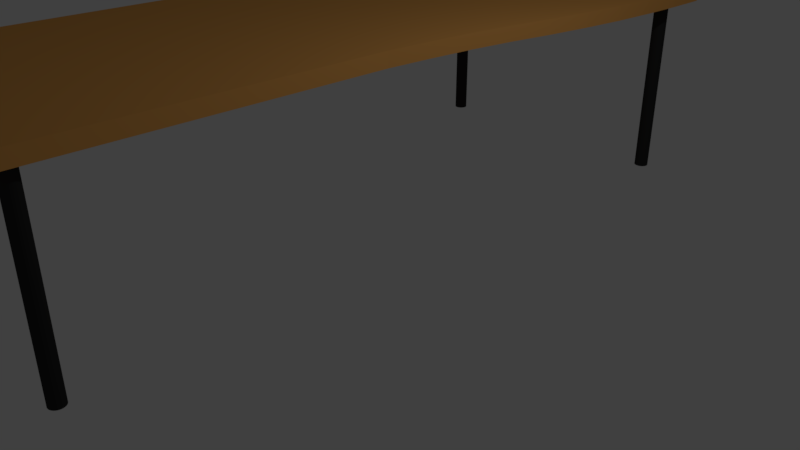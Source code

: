 # Source: curve_table_right_1.blend  (saved by Blender 2.78.0; exported with 4.5.12 LTS)
import bpy
from mathutils import Matrix  # noqa: F401  (used for matrix-valued properties, if any)

bpy.ops.wm.read_factory_settings(use_empty=True)
scene = bpy.context.scene
scene.name = 'Scene'

# ---- collections
col_collection_1 = bpy.data.collections.new('Collection 1'); scene.collection.children.link(col_collection_1)

# ---- materials (node trees are filled in below, after node groups)
mat_legs = bpy.data.materials.new('legs')
mat_legs.alpha_threshold = 0.0
mat_legs.use_transparent_shadow = False
mat_legs.diffuse_color = (0.0291, 0.0291, 0.0291, 1.0)
mat_legs.roughness = 0.5
mat_wood_top = bpy.data.materials.new('wood top')
mat_wood_top.alpha_threshold = 0.0
mat_wood_top.use_transparent_shadow = False
mat_wood_top.diffuse_color = (0.8, 0.3817, 0.09842, 1.0)
mat_wood_top.roughness = 0.5

# ---- material node trees

# ---- world
world_world = bpy.data.worlds.new('World'); scene.world = world_world
world_world.color = (0.05088, 0.05088, 0.05088)
world_world.use_sun_shadow = False
world_world.sun_shadow_jitter_overblur = 0.0
world_world.cycles.sampling_method = 'MANUAL'

# ---- cameras
cam_camera = bpy.data.cameras.new('Camera')
cam_camera.clip_end = 100.0
cam_camera.lens = 35.0
cam_camera.sensor_width = 32.0
cam_camera.sensor_height = 18.0
cam_camera.ortho_scale = 7.314
cam_camera.dof.focus_distance = 0.0
cam_camera.dof.aperture_fstop = 128.0

# ---- lights
light_lamp = bpy.data.lights.new('Lamp', 'POINT')
light_lamp.transmission_factor = 0.0
light_lamp.cutoff_distance = 30.0
light_lamp.energy = 100.0
light_lamp.shadow_buffer_clip_start = 1.001
light_lamp.shadow_soft_size = 0.1
light_lamp.shadow_maximum_resolution = 0.006
light_lamp.use_absolute_resolution = True

# ---- meshes
me_cylinder = bpy.data.meshes.new('Cylinder')
me_cylinder.from_pydata([(0.0, 1.0, -1.0), (0.0, 1.0, 1.0), (0.1951, 0.9808, -1.0), (0.1951, 0.9808, 1.0), (0.3827, 0.9239, -1.0), (0.3827, 0.9239, 1.0), (0.5556, 0.8315, -1.0), (0.5556, 0.8315, 1.0), (0.7071, 0.7071, -1.0), (0.7071, 0.7071, 1.0), (0.8315, 0.5556, -1.0), (0.8315, 0.5556, 1.0), (0.9239, 0.3827, -1.0), (0.9239, 0.3827, 1.0), (0.9808, 0.1951, -1.0), (0.9808, 0.1951, 1.0), (1.0, 7.55e-08, -1.0), (1.0, 7.55e-08, 1.0), (0.9808, -0.1951, -1.0), (0.9808, -0.1951, 1.0), (0.9239, -0.3827, -1.0), (0.9239, -0.3827, 1.0), (0.8315, -0.5556, -1.0), (0.8315, -0.5556, 1.0), (0.7071, -0.7071, -1.0), (0.7071, -0.7071, 1.0), (0.5556, -0.8315, -1.0), (0.5556, -0.8315, 1.0), (0.3827, -0.9239, -1.0), (0.3827, -0.9239, 1.0), (0.1951, -0.9808, -1.0), (0.1951, -0.9808, 1.0), (-3.258e-07, -1.0, -1.0), (-3.258e-07, -1.0, 1.0), (-0.1951, -0.9808, -1.0), (-0.1951, -0.9808, 1.0), (-0.3827, -0.9239, -1.0), (-0.3827, -0.9239, 1.0), (-0.5556, -0.8315, -1.0), (-0.5556, -0.8315, 1.0), (-0.7071, -0.7071, -1.0), (-0.7071, -0.7071, 1.0), (-0.8315, -0.5556, -1.0), (-0.8315, -0.5556, 1.0), (-0.9239, -0.3827, -1.0), (-0.9239, -0.3827, 1.0), (-0.9808, -0.1951, -1.0), (-0.9808, -0.1951, 1.0), (-1.0, 9.656e-07, -1.0), (-1.0, 9.656e-07, 1.0), (-0.9808, 0.1951, -1.0), (-0.9808, 0.1951, 1.0), (-0.9239, 0.3827, -1.0), (-0.9239, 0.3827, 1.0), (-0.8315, 0.5556, -1.0), (-0.8315, 0.5556, 1.0), (-0.7071, 0.7071, -1.0), (-0.7071, 0.7071, 1.0), (-0.5556, 0.8315, -1.0), (-0.5556, 0.8315, 1.0), (-0.3827, 0.9239, -1.0), (-0.3827, 0.9239, 1.0), (-0.1951, 0.9808, -1.0), (-0.1951, 0.9808, 1.0)], [], [(0, 1, 3, 2), (2, 3, 5, 4), (4, 5, 7, 6), (6, 7, 9, 8), (8, 9, 11, 10), (10, 11, 13, 12), (12, 13, 15, 14), (14, 15, 17, 16), (16, 17, 19, 18), (18, 19, 21, 20), (20, 21, 23, 22), (22, 23, 25, 24), (24, 25, 27, 26), (26, 27, 29, 28), (28, 29, 31, 30), (30, 31, 33, 32), (32, 33, 35, 34), (34, 35, 37, 36), (36, 37, 39, 38), (38, 39, 41, 40), (40, 41, 43, 42), (42, 43, 45, 44), (44, 45, 47, 46), (46, 47, 49, 48), (48, 49, 51, 50), (50, 51, 53, 52), (52, 53, 55, 54), (54, 55, 57, 56), (56, 57, 59, 58), (58, 59, 61, 60), (3, 1, 63, 61, 59, 57, 55, 53, 51, 49, 47, 45, 43, 41, 39, 37, 35, 33, 31, 29, 27, 25, 23, 21, 19, 17, 15, 13, 11, 9, 7, 5), (60, 61, 63, 62), (62, 63, 1, 0), (0, 2, 4, 6, 8, 10, 12, 14, 16, 18, 20, 22, 24, 26, 28, 30, 32, 34, 36, 38, 40, 42, 44, 46, 48, 50, 52, 54, 56, 58, 60, 62)])
me_cylinder.materials.append(mat_legs)
me_cylinder.use_remesh_preserve_volume = False
me_cylinder.use_remesh_preserve_attributes = False
me_cylinder.use_mirror_vertex_groups = False
me_cylinder.update()
me_cube_001 = bpy.data.meshes.new('Cube.001')
me_cube_001.from_pydata([(-1.0, -1.0, -1.0), (-1.0, -1.0, 1.0), (-1.0, 1.0, -1.0), (-1.0, 1.0, 1.0), (1.0, -1.0, -1.0), (1.0, -1.0, 1.0), (1.269, 1.0, -1.0), (1.269, 1.0, 1.0), (-1.0, 0.875, -1.0), (-1.0, 0.75, -1.0), (-1.0, 0.625, -1.0), (-1.0, 0.5, -1.0), (-1.0, 0.375, -1.0), (-1.0, 0.25, -1.0), (-1.0, 0.125, -1.0), (-1.0, 0.0, -1.0), (-1.0, -0.125, -1.0), (-1.0, -0.25, -1.0), (-1.0, -0.375, -1.0), (-1.0, -0.5, -1.0), (-1.0, -0.625, -1.0), (-1.0, -0.75, -1.0), (-1.0, -0.875, -1.0), (-1.0, -1.0, -0.875), (-1.0, -1.0, -0.75), (-1.0, -1.0, -0.625), (-1.0, -1.0, -0.5), (-1.0, -1.0, -0.375), (-1.0, -1.0, -0.25), (-1.0, -1.0, -0.125), (-1.0, -1.0, 0.0), (-1.0, -1.0, 0.125), (-1.0, -1.0, 0.25), (-1.0, -1.0, 0.375), (-1.0, -1.0, 0.5), (-1.0, -1.0, 0.625), (-1.0, -1.0, 0.75), (-1.0, -1.0, 0.875), (-1.0, -0.875, 1.0), (-1.0, -0.75, 1.0), (-1.0, -0.625, 1.0), (-1.0, -0.5, 1.0), (-1.0, -0.375, 1.0), (-1.0, -0.25, 1.0), (-1.0, -0.125, 1.0), (-1.0, 0.0, 1.0), (-1.0, 0.125, 1.0), (-1.0, 0.25, 1.0), (-1.0, 0.375, 1.0), (-1.0, 0.5, 1.0), (-1.0, 0.625, 1.0), (-1.0, 0.75, 1.0), (-1.0, 0.875, 1.0), (-1.0, 1.0, 0.875), (-1.0, 1.0, 0.75), (-1.0, 1.0, 0.625), (-1.0, 1.0, 0.5), (-1.0, 1.0, 0.375), (-1.0, 1.0, 0.25), (-1.0, 1.0, 0.125), (-1.0, 1.0, 0.0), (-1.0, 1.0, -0.125), (-1.0, 1.0, -0.25), (-1.0, 1.0, -0.375), (-1.0, 1.0, -0.5), (-1.0, 1.0, -0.625), (-1.0, 1.0, -0.75), (-1.0, 1.0, -0.875), (0.875, 1.0, -1.0), (0.75, 1.0, -1.0), (0.625, 1.0, -1.0), (0.5, 1.0, -1.0), (0.375, 1.0, -1.0), (0.25, 1.0, -1.0), (0.125, 1.0, -1.0), (0.0, 1.0, -1.0), (-0.125, 1.0, -1.0), (-0.25, 1.0, -1.0), (-0.375, 1.0, -1.0), (-0.5, 1.0, -1.0), (-0.625, 1.0, -1.0), (-0.75, 1.0, -1.0), (-0.875, 1.0, -1.0), (-0.875, 1.0, 1.0), (-0.75, 1.0, 1.0), (-0.625, 1.0, 1.0), (-0.5, 1.0, 1.0), (-0.375, 1.0, 1.0), (-0.25, 1.0, 1.0), (-0.125, 1.0, 1.0), (0.0, 1.0, 1.0), (0.125, 1.0, 1.0), (0.25, 1.0, 1.0), (0.375, 1.0, 1.0), (0.5, 1.0, 1.0), (0.625, 1.0, 1.0), (0.75, 1.0, 1.0), (0.875, 1.0, 1.0), (1.269, 1.0, 0.875), (1.269, 1.0, 0.75), (1.269, 1.0, 0.625), (1.269, 1.0, 0.5), (1.269, 1.0, 0.375), (1.269, 1.0, 0.25), (1.269, 1.0, 0.125), (1.269, 1.0, 0.0), (1.269, 1.0, -0.125), (1.269, 1.0, -0.25), (1.269, 1.0, -0.375), (1.269, 1.0, -0.5), (1.269, 1.0, -0.625), (1.269, 1.0, -0.75), (1.269, 1.0, -0.875), (1.0, -0.875, -1.0), (1.0, -0.75, -1.0), (1.0, -0.625, -1.0), (1.0, -0.5, -1.0), (1.0, -0.375, -1.0), (1.0, -0.25, -1.0), (1.0, -0.125, -1.0), (1.022, 0.0, -1.0), (1.051, 0.125, -1.0), (1.096, 0.25, -1.0), (1.154, 0.375, -1.0), (1.201, 0.5, -1.0), (1.237, 0.625, -1.0), (1.258, 0.75, -1.0), (1.269, 0.875, -1.0), (1.269, 0.875, 1.0), (1.258, 0.75, 1.0), (1.237, 0.625, 1.0), (1.201, 0.5, 1.0), (1.154, 0.375, 1.0), (1.096, 0.25, 1.0), (1.051, 0.125, 1.0), (1.022, 0.0, 1.0), (1.0, -0.125, 1.0), (1.0, -0.25, 1.0), (1.0, -0.375, 1.0), (1.0, -0.5, 1.0), (1.0, -0.625, 1.0), (1.0, -0.75, 1.0), (1.0, -0.875, 1.0), (1.0, -1.0, 0.875), (1.0, -1.0, 0.75), (1.0, -1.0, 0.625), (1.0, -1.0, 0.5), (1.0, -1.0, 0.375), (1.0, -1.0, 0.25), (1.0, -1.0, 0.125), (1.0, -1.0, 0.0), (1.0, -1.0, -0.125), (1.0, -1.0, -0.25), (1.0, -1.0, -0.375), (1.0, -1.0, -0.5), (1.0, -1.0, -0.625), (1.0, -1.0, -0.75), (1.0, -1.0, -0.875), (-0.875, -1.0, -1.0), (-0.75, -1.0, -1.0), (-0.625, -1.0, -1.0), (-0.5, -1.0, -1.0), (-0.375, -1.0, -1.0), (-0.25, -1.0, -1.0), (-0.125, -1.0, -1.0), (0.0, -1.0, -1.0), (0.125, -1.0, -1.0), (0.25, -1.0, -1.0), (0.375, -1.0, -1.0), (0.5, -1.0, -1.0), (0.625, -1.0, -1.0), (0.75, -1.0, -1.0), (0.875, -1.0, -1.0), (0.875, -1.0, 1.0), (0.75, -1.0, 1.0), (0.625, -1.0, 1.0), (0.5, -1.0, 1.0), (0.375, -1.0, 1.0), (0.25, -1.0, 1.0), (0.125, -1.0, 1.0), (0.0, -1.0, 1.0), (-0.125, -1.0, 1.0), (-0.25, -1.0, 1.0), (-0.375, -1.0, 1.0), (-0.5, -1.0, 1.0), (-0.625, -1.0, 1.0), (-0.75, -1.0, 1.0), (-0.875, -1.0, 1.0), (1.269, 0.875, -0.875), (1.258, 0.75, -0.875), (1.237, 0.625, -0.875), (1.201, 0.5, -0.875), (1.154, 0.375, -0.875), (1.096, 0.25, -0.875), (1.051, 0.125, -0.875), (1.022, 0.0, -0.875), (1.0, -0.125, -0.875), (1.0, -0.25, -0.875), (1.0, -0.375, -0.875), (1.0, -0.5, -0.875), (1.0, -0.625, -0.875), (1.0, -0.75, -0.875), (1.0, -0.875, -0.875), (1.269, 0.875, -0.75), (1.258, 0.75, -0.75), (1.237, 0.625, -0.75), (1.201, 0.5, -0.75), (1.154, 0.375, -0.75), (1.096, 0.25, -0.75), (1.051, 0.125, -0.75), (1.022, 0.0, -0.75), (1.0, -0.125, -0.75), (1.0, -0.25, -0.75), (1.0, -0.375, -0.75), (1.0, -0.5, -0.75), (1.0, -0.625, -0.75), (1.0, -0.75, -0.75), (1.0, -0.875, -0.75), (1.269, 0.875, -0.625), (1.258, 0.75, -0.625), (1.237, 0.625, -0.625), (1.201, 0.5, -0.625), (1.154, 0.375, -0.625), (1.096, 0.25, -0.625), (1.051, 0.125, -0.625), (1.022, 0.0, -0.625), (1.0, -0.125, -0.625), (1.0, -0.25, -0.625), (1.0, -0.375, -0.625), (1.0, -0.5, -0.625), (1.0, -0.625, -0.625), (1.0, -0.75, -0.625), (1.0, -0.875, -0.625), (1.269, 0.875, -0.5), (1.258, 0.75, -0.5), (1.237, 0.625, -0.5), (1.201, 0.5, -0.5), (1.154, 0.375, -0.5), (1.096, 0.25, -0.5), (1.051, 0.125, -0.5), (1.022, 0.0, -0.5), (1.0, -0.125, -0.5), (1.0, -0.25, -0.5), (1.0, -0.375, -0.5), (1.0, -0.5, -0.5), (1.0, -0.625, -0.5), (1.0, -0.75, -0.5), (1.0, -0.875, -0.5), (1.269, 0.875, -0.375), (1.258, 0.75, -0.375), (1.237, 0.625, -0.375), (1.201, 0.5, -0.375), (1.154, 0.375, -0.375), (1.096, 0.25, -0.375), (1.051, 0.125, -0.375), (1.022, 0.0, -0.375), (1.0, -0.125, -0.375), (1.0, -0.25, -0.375), (1.0, -0.375, -0.375), (1.0, -0.5, -0.375), (1.0, -0.625, -0.375), (1.0, -0.75, -0.375), (1.0, -0.875, -0.375), (1.269, 0.875, -0.25), (1.258, 0.75, -0.25), (1.237, 0.625, -0.25), (1.201, 0.5, -0.25), (1.154, 0.375, -0.25), (1.096, 0.25, -0.25), (1.051, 0.125, -0.25), (1.022, 0.0, -0.25), (1.0, -0.125, -0.25), (1.0, -0.25, -0.25), (1.0, -0.375, -0.25), (1.0, -0.5, -0.25), (1.0, -0.625, -0.25), (1.0, -0.75, -0.25), (1.0, -0.875, -0.25), (1.269, 0.875, -0.125), (1.258, 0.75, -0.125), (1.237, 0.625, -0.125), (1.201, 0.5, -0.125), (1.154, 0.375, -0.125), (1.096, 0.25, -0.125), (1.051, 0.125, -0.125), (1.022, 0.0, -0.125), (1.0, -0.125, -0.125), (1.0, -0.25, -0.125), (1.0, -0.375, -0.125), (1.0, -0.5, -0.125), (1.0, -0.625, -0.125), (1.0, -0.75, -0.125), (1.0, -0.875, -0.125), (1.269, 0.875, 0.0), (1.258, 0.75, 0.0), (1.237, 0.625, 0.0), (1.201, 0.5, 0.0), (1.154, 0.375, 0.0), (1.096, 0.25, 0.0), (1.051, 0.125, 0.0), (1.022, 0.0, 0.0), (1.0, -0.125, 0.0), (1.0, -0.25, 0.0), (1.0, -0.375, 0.0), (1.0, -0.5, 0.0), (1.0, -0.625, 0.0), (1.0, -0.75, 0.0), (1.0, -0.875, 0.0), (1.269, 0.875, 0.125), (1.258, 0.75, 0.125), (1.237, 0.625, 0.125), (1.201, 0.5, 0.125), (1.154, 0.375, 0.125), (1.096, 0.25, 0.125), (1.051, 0.125, 0.125), (1.022, 0.0, 0.125), (1.0, -0.125, 0.125), (1.0, -0.25, 0.125), (1.0, -0.375, 0.125), (1.0, -0.5, 0.125), (1.0, -0.625, 0.125), (1.0, -0.75, 0.125), (1.0, -0.875, 0.125), (1.269, 0.875, 0.25), (1.258, 0.75, 0.25), (1.237, 0.625, 0.25), (1.201, 0.5, 0.25), (1.154, 0.375, 0.25), (1.096, 0.25, 0.25), (1.051, 0.125, 0.25), (1.022, 0.0, 0.25), (1.0, -0.125, 0.25), (1.0, -0.25, 0.25), (1.0, -0.375, 0.25), (1.0, -0.5, 0.25), (1.0, -0.625, 0.25), (1.0, -0.75, 0.25), (1.0, -0.875, 0.25), (1.269, 0.875, 0.375), (1.258, 0.75, 0.375), (1.237, 0.625, 0.375), (1.201, 0.5, 0.375), (1.154, 0.375, 0.375), (1.096, 0.25, 0.375), (1.051, 0.125, 0.375), (1.022, 0.0, 0.375), (1.0, -0.125, 0.375), (1.0, -0.25, 0.375), (1.0, -0.375, 0.375), (1.0, -0.5, 0.375), (1.0, -0.625, 0.375), (1.0, -0.75, 0.375), (1.0, -0.875, 0.375), (1.269, 0.875, 0.5), (1.258, 0.75, 0.5), (1.237, 0.625, 0.5), (1.201, 0.5, 0.5), (1.154, 0.375, 0.5), (1.096, 0.25, 0.5), (1.051, 0.125, 0.5), (1.022, 0.0, 0.5), (1.0, -0.125, 0.5), (1.0, -0.25, 0.5), (1.0, -0.375, 0.5), (1.0, -0.5, 0.5), (1.0, -0.625, 0.5), (1.0, -0.75, 0.5), (1.0, -0.875, 0.5), (1.269, 0.875, 0.625), (1.258, 0.75, 0.625), (1.237, 0.625, 0.625), (1.201, 0.5, 0.625), (1.154, 0.375, 0.625), (1.096, 0.25, 0.625), (1.051, 0.125, 0.625), (1.022, 0.0, 0.625), (1.0, -0.125, 0.625), (1.0, -0.25, 0.625), (1.0, -0.375, 0.625), (1.0, -0.5, 0.625), (1.0, -0.625, 0.625), (1.0, -0.75, 0.625), (1.0, -0.875, 0.625), (1.269, 0.875, 0.75), (1.258, 0.75, 0.75), (1.237, 0.625, 0.75), (1.201, 0.5, 0.75), (1.154, 0.375, 0.75), (1.096, 0.25, 0.75), (1.051, 0.125, 0.75), (1.022, 0.0, 0.75), (1.0, -0.125, 0.75), (1.0, -0.25, 0.75), (1.0, -0.375, 0.75), (1.0, -0.5, 0.75), (1.0, -0.625, 0.75), (1.0, -0.75, 0.75), (1.0, -0.875, 0.75), (1.269, 0.875, 0.875), (1.258, 0.75, 0.875), (1.237, 0.625, 0.875), (1.201, 0.5, 0.875), (1.154, 0.375, 0.875), (1.096, 0.25, 0.875), (1.051, 0.125, 0.875), (1.022, 0.0, 0.875), (1.0, -0.125, 0.875), (1.0, -0.25, 0.875), (1.0, -0.375, 0.875), (1.0, -0.5, 0.875), (1.0, -0.625, 0.875), (1.0, -0.75, 0.875), (1.0, -0.875, 0.875), (-1.0, -0.875, -0.875), (-1.0, -0.75, -0.875), (-1.0, -0.625, -0.875), (-1.0, -0.5, -0.875), (-1.0, -0.375, -0.875), (-1.0, -0.25, -0.875), (-1.0, -0.125, -0.875), (-1.0, 0.0, -0.875), (-1.0, 0.125, -0.875), (-1.0, 0.25, -0.875), (-1.0, 0.375, -0.875), (-1.0, 0.5, -0.875), (-1.0, 0.625, -0.875), (-1.0, 0.75, -0.875), (-1.0, 0.875, -0.875), (-1.0, -0.875, -0.75), (-1.0, -0.75, -0.75), (-1.0, -0.625, -0.75), (-1.0, -0.5, -0.75), (-1.0, -0.375, -0.75), (-1.0, -0.25, -0.75), (-1.0, -0.125, -0.75), (-1.0, 0.0, -0.75), (-1.0, 0.125, -0.75), (-1.0, 0.25, -0.75), (-1.0, 0.375, -0.75), (-1.0, 0.5, -0.75), (-1.0, 0.625, -0.75), (-1.0, 0.75, -0.75), (-1.0, 0.875, -0.75), (-1.0, -0.875, -0.625), (-1.0, -0.75, -0.625), (-1.0, -0.625, -0.625), (-1.0, -0.5, -0.625), (-1.0, -0.375, -0.625), (-1.0, -0.25, -0.625), (-1.0, -0.125, -0.625), (-1.0, 0.0, -0.625), (-1.0, 0.125, -0.625), (-1.0, 0.25, -0.625), (-1.0, 0.375, -0.625), (-1.0, 0.5, -0.625), (-1.0, 0.625, -0.625), (-1.0, 0.75, -0.625), (-1.0, 0.875, -0.625), (-1.0, -0.875, -0.5), (-1.0, -0.75, -0.5), (-1.0, -0.625, -0.5), (-1.0, -0.5, -0.5), (-1.0, -0.375, -0.5), (-1.0, -0.25, -0.5), (-1.0, -0.125, -0.5), (-1.0, 0.0, -0.5), (-1.0, 0.125, -0.5), (-1.0, 0.25, -0.5), (-1.0, 0.375, -0.5), (-1.0, 0.5, -0.5), (-1.0, 0.625, -0.5), (-1.0, 0.75, -0.5), (-1.0, 0.875, -0.5), (-1.0, -0.875, -0.375), (-1.0, -0.75, -0.375), (-1.0, -0.625, -0.375), (-1.0, -0.5, -0.375), (-1.0, -0.375, -0.375), (-1.0, -0.25, -0.375), (-1.0, -0.125, -0.375), (-1.0, 0.0, -0.375), (-1.0, 0.125, -0.375), (-1.0, 0.25, -0.375), (-1.0, 0.375, -0.375), (-1.0, 0.5, -0.375), (-1.0, 0.625, -0.375), (-1.0, 0.75, -0.375), (-1.0, 0.875, -0.375), (-1.0, -0.875, -0.25), (-1.0, -0.75, -0.25), (-1.0, -0.625, -0.25), (-1.0, -0.5, -0.25), (-1.0, -0.375, -0.25), (-1.0, -0.25, -0.25), (-1.0, -0.125, -0.25), (-1.0, 0.0, -0.25), (-1.0, 0.125, -0.25), (-1.0, 0.25, -0.25), (-1.0, 0.375, -0.25), (-1.0, 0.5, -0.25), (-1.0, 0.625, -0.25), (-1.0, 0.75, -0.25), (-1.0, 0.875, -0.25), (-1.0, -0.875, -0.125), (-1.0, -0.75, -0.125), (-1.0, -0.625, -0.125), (-1.0, -0.5, -0.125), (-1.0, -0.375, -0.125), (-1.0, -0.25, -0.125), (-1.0, -0.125, -0.125), (-1.0, 0.0, -0.125), (-1.0, 0.125, -0.125), (-1.0, 0.25, -0.125), (-1.0, 0.375, -0.125), (-1.0, 0.5, -0.125), (-1.0, 0.625, -0.125), (-1.0, 0.75, -0.125), (-1.0, 0.875, -0.125), (-1.0, -0.875, 0.0), (-1.0, -0.75, 0.0), (-1.0, -0.625, 0.0), (-1.0, -0.5, 0.0), (-1.0, -0.375, 0.0), (-1.0, -0.25, 0.0), (-1.0, -0.125, 0.0), (-1.0, 0.0, 0.0), (-1.0, 0.125, 0.0), (-1.0, 0.25, 0.0), (-1.0, 0.375, 0.0), (-1.0, 0.5, 0.0), (-1.0, 0.625, 0.0), (-1.0, 0.75, 0.0), (-1.0, 0.875, 0.0), (-1.0, -0.875, 0.125), (-1.0, -0.75, 0.125), (-1.0, -0.625, 0.125), (-1.0, -0.5, 0.125), (-1.0, -0.375, 0.125), (-1.0, -0.25, 0.125), (-1.0, -0.125, 0.125), (-1.0, 0.0, 0.125), (-1.0, 0.125, 0.125), (-1.0, 0.25, 0.125), (-1.0, 0.375, 0.125), (-1.0, 0.5, 0.125), (-1.0, 0.625, 0.125), (-1.0, 0.75, 0.125), (-1.0, 0.875, 0.125), (-1.0, -0.875, 0.25), (-1.0, -0.75, 0.25), (-1.0, -0.625, 0.25), (-1.0, -0.5, 0.25), (-1.0, -0.375, 0.25), (-1.0, -0.25, 0.25), (-1.0, -0.125, 0.25), (-1.0, 0.0, 0.25), (-1.0, 0.125, 0.25), (-1.0, 0.25, 0.25), (-1.0, 0.375, 0.25), (-1.0, 0.5, 0.25), (-1.0, 0.625, 0.25), (-1.0, 0.75, 0.25), (-1.0, 0.875, 0.25), (-1.0, -0.875, 0.375), (-1.0, -0.75, 0.375), (-1.0, -0.625, 0.375), (-1.0, -0.5, 0.375), (-1.0, -0.375, 0.375), (-1.0, -0.25, 0.375), (-1.0, -0.125, 0.375), (-1.0, 0.0, 0.375), (-1.0, 0.125, 0.375), (-1.0, 0.25, 0.375), (-1.0, 0.375, 0.375), (-1.0, 0.5, 0.375), (-1.0, 0.625, 0.375), (-1.0, 0.75, 0.375), (-1.0, 0.875, 0.375), (-1.0, -0.875, 0.5), (-1.0, -0.75, 0.5), (-1.0, -0.625, 0.5), (-1.0, -0.5, 0.5), (-1.0, -0.375, 0.5), (-1.0, -0.25, 0.5), (-1.0, -0.125, 0.5), (-1.0, 0.0, 0.5), (-1.0, 0.125, 0.5), (-1.0, 0.25, 0.5), (-1.0, 0.375, 0.5), (-1.0, 0.5, 0.5), (-1.0, 0.625, 0.5), (-1.0, 0.75, 0.5), (-1.0, 0.875, 0.5), (-1.0, -0.875, 0.625), (-1.0, -0.75, 0.625), (-1.0, -0.625, 0.625), (-1.0, -0.5, 0.625), (-1.0, -0.375, 0.625), (-1.0, -0.25, 0.625), (-1.0, -0.125, 0.625), (-1.0, 0.0, 0.625), (-1.0, 0.125, 0.625), (-1.0, 0.25, 0.625), (-1.0, 0.375, 0.625), (-1.0, 0.5, 0.625), (-1.0, 0.625, 0.625), (-1.0, 0.75, 0.625), (-1.0, 0.875, 0.625), (-1.0, -0.875, 0.75), (-1.0, -0.75, 0.75), (-1.0, -0.625, 0.75), (-1.0, -0.5, 0.75), (-1.0, -0.375, 0.75), (-1.0, -0.25, 0.75), (-1.0, -0.125, 0.75), (-1.0, 0.0, 0.75), (-1.0, 0.125, 0.75), (-1.0, 0.25, 0.75), (-1.0, 0.375, 0.75), (-1.0, 0.5, 0.75), (-1.0, 0.625, 0.75), (-1.0, 0.75, 0.75), (-1.0, 0.875, 0.75), (-1.0, -0.875, 0.875), (-1.0, -0.75, 0.875), (-1.0, -0.625, 0.875), (-1.0, -0.5, 0.875), (-1.0, -0.375, 0.875), (-1.0, -0.25, 0.875), (-1.0, -0.125, 0.875), (-1.0, 0.0, 0.875), (-1.0, 0.125, 0.875), (-1.0, 0.25, 0.875), (-1.0, 0.375, 0.875), (-1.0, 0.5, 0.875), (-1.0, 0.625, 0.875), (-1.0, 0.75, 0.875), (-1.0, 0.875, 0.875)], [], [(2, 82, 81, 80, 79, 78, 77, 76, 75, 74, 73, 72, 71, 70, 69, 68, 6, 127, 126, 125, 124, 123, 122, 121, 120, 119, 118, 117, 116, 115, 114, 113, 4, 172, 171, 170, 169, 168, 167, 166, 165, 164, 163, 162, 161, 160, 159, 158, 0, 22, 21, 20, 19, 18, 17, 16, 15, 14, 13, 12, 11, 10, 9, 8), (186, 187, 1, 37, 36, 35, 34, 33, 32, 31, 30, 29, 28, 27, 26, 25, 24, 23, 0, 158, 159, 160, 161, 162, 163, 164, 165, 166, 167, 168, 169, 170, 171, 172, 4, 157, 156, 155, 154, 153, 152, 151, 150, 149, 148, 147, 146, 145, 144, 143, 5, 173, 174, 175, 176, 177, 178, 179, 180, 181, 182, 183, 184, 185), (97, 7, 98, 99, 100, 101, 102, 103, 104, 105, 106, 107, 108, 109, 110, 111, 112, 6, 68, 69, 70, 71, 72, 73, 74, 75, 76, 77, 78, 79, 80, 81, 82, 2, 67, 66, 65, 64, 63, 62, 61, 60, 59, 58, 57, 56, 55, 54, 53, 3, 83, 84, 85, 86, 87, 88, 89, 90, 91, 92, 93, 94, 95, 96), (114, 201, 216, 231, 246, 261, 276, 291, 306, 321, 336, 351, 366, 381, 396, 411, 141, 142, 412, 397, 382, 367, 352, 337, 322, 307, 292, 277, 262, 247, 232, 217, 202, 113), (6, 112, 111, 110, 109, 108, 107, 106, 105, 104, 103, 102, 101, 100, 99, 98, 7, 128, 398, 383, 368, 353, 338, 323, 308, 293, 278, 263, 248, 233, 218, 203, 188, 127), (127, 188, 203, 218, 233, 248, 263, 278, 293, 308, 323, 338, 353, 368, 383, 398, 128, 129, 399, 384, 369, 354, 339, 324, 309, 294, 279, 264, 249, 234, 219, 204, 189, 126), (126, 189, 204, 219, 234, 249, 264, 279, 294, 309, 324, 339, 354, 369, 384, 399, 129, 130, 400, 385, 370, 355, 340, 325, 310, 295, 280, 265, 250, 235, 220, 205, 190, 125), (125, 190, 205, 220, 235, 250, 265, 280, 295, 310, 325, 340, 355, 370, 385, 400, 130, 131, 401, 386, 371, 356, 341, 326, 311, 296, 281, 266, 251, 236, 221, 206, 191, 124), (124, 191, 206, 221, 236, 251, 266, 281, 296, 311, 326, 341, 356, 371, 386, 401, 131, 132, 402, 387, 372, 357, 342, 327, 312, 297, 282, 267, 252, 237, 222, 207, 192, 123), (123, 192, 207, 222, 237, 252, 267, 282, 297, 312, 327, 342, 357, 372, 387, 402, 132, 133, 403, 388, 373, 358, 343, 328, 313, 298, 283, 268, 253, 238, 223, 208, 193, 122), (122, 193, 208, 223, 238, 253, 268, 283, 298, 313, 328, 343, 358, 373, 388, 403, 133, 134, 404, 389, 374, 359, 344, 329, 314, 299, 284, 269, 254, 239, 224, 209, 194, 121), (121, 194, 209, 224, 239, 254, 269, 284, 299, 314, 329, 344, 359, 374, 389, 404, 134, 135, 405, 390, 375, 360, 345, 330, 315, 300, 285, 270, 255, 240, 225, 210, 195, 120), (120, 195, 210, 225, 240, 255, 270, 285, 300, 315, 330, 345, 360, 375, 390, 405, 135, 136, 406, 391, 376, 361, 346, 331, 316, 301, 286, 271, 256, 241, 226, 211, 196, 119), (119, 196, 211, 226, 241, 256, 271, 286, 301, 316, 331, 346, 361, 376, 391, 406, 136, 137, 407, 392, 377, 362, 347, 332, 317, 302, 287, 272, 257, 242, 227, 212, 197, 118), (118, 197, 212, 227, 242, 257, 272, 287, 302, 317, 332, 347, 362, 377, 392, 407, 137, 138, 408, 393, 378, 363, 348, 333, 318, 303, 288, 273, 258, 243, 228, 213, 198, 117), (117, 198, 213, 228, 243, 258, 273, 288, 303, 318, 333, 348, 363, 378, 393, 408, 138, 139, 409, 394, 379, 364, 349, 334, 319, 304, 289, 274, 259, 244, 229, 214, 199, 116), (116, 199, 214, 229, 244, 259, 274, 289, 304, 319, 334, 349, 364, 379, 394, 409, 139, 140, 410, 395, 380, 365, 350, 335, 320, 305, 290, 275, 260, 245, 230, 215, 200, 115), (115, 200, 215, 230, 245, 260, 275, 290, 305, 320, 335, 350, 365, 380, 395, 410, 140, 141, 411, 396, 381, 366, 351, 336, 321, 306, 291, 276, 261, 246, 231, 216, 201, 114), (52, 51, 50, 49, 48, 47, 46, 45, 44, 43, 42, 41, 40, 39, 38, 1, 187, 186, 185, 184, 183, 182, 181, 180, 179, 178, 177, 176, 175, 174, 173, 5, 142, 141, 140, 139, 138, 137, 136, 135, 134, 133, 132, 131, 130, 129, 128, 7, 97, 96, 95, 94, 93, 92, 91, 90, 89, 88, 87, 86, 85, 84, 83, 3), (9, 426, 441, 456, 471, 486, 501, 516, 531, 546, 561, 576, 591, 606, 621, 636, 51, 52, 637, 622, 607, 592, 577, 562, 547, 532, 517, 502, 487, 472, 457, 442, 427, 8), (0, 23, 24, 25, 26, 27, 28, 29, 30, 31, 32, 33, 34, 35, 36, 37, 1, 38, 623, 608, 593, 578, 563, 548, 533, 518, 503, 488, 473, 458, 443, 428, 413, 22), (22, 413, 428, 443, 458, 473, 488, 503, 518, 533, 548, 563, 578, 593, 608, 623, 38, 39, 624, 609, 594, 579, 564, 549, 534, 519, 504, 489, 474, 459, 444, 429, 414, 21), (21, 414, 429, 444, 459, 474, 489, 504, 519, 534, 549, 564, 579, 594, 609, 624, 39, 40, 625, 610, 595, 580, 565, 550, 535, 520, 505, 490, 475, 460, 445, 430, 415, 20), (20, 415, 430, 445, 460, 475, 490, 505, 520, 535, 550, 565, 580, 595, 610, 625, 40, 41, 626, 611, 596, 581, 566, 551, 536, 521, 506, 491, 476, 461, 446, 431, 416, 19), (19, 416, 431, 446, 461, 476, 491, 506, 521, 536, 551, 566, 581, 596, 611, 626, 41, 42, 627, 612, 597, 582, 567, 552, 537, 522, 507, 492, 477, 462, 447, 432, 417, 18), (18, 417, 432, 447, 462, 477, 492, 507, 522, 537, 552, 567, 582, 597, 612, 627, 42, 43, 628, 613, 598, 583, 568, 553, 538, 523, 508, 493, 478, 463, 448, 433, 418, 17), (17, 418, 433, 448, 463, 478, 493, 508, 523, 538, 553, 568, 583, 598, 613, 628, 43, 44, 629, 614, 599, 584, 569, 554, 539, 524, 509, 494, 479, 464, 449, 434, 419, 16), (16, 419, 434, 449, 464, 479, 494, 509, 524, 539, 554, 569, 584, 599, 614, 629, 44, 45, 630, 615, 600, 585, 570, 555, 540, 525, 510, 495, 480, 465, 450, 435, 420, 15), (15, 420, 435, 450, 465, 480, 495, 510, 525, 540, 555, 570, 585, 600, 615, 630, 45, 46, 631, 616, 601, 586, 571, 556, 541, 526, 511, 496, 481, 466, 451, 436, 421, 14), (14, 421, 436, 451, 466, 481, 496, 511, 526, 541, 556, 571, 586, 601, 616, 631, 46, 47, 632, 617, 602, 587, 572, 557, 542, 527, 512, 497, 482, 467, 452, 437, 422, 13), (13, 422, 437, 452, 467, 482, 497, 512, 527, 542, 557, 572, 587, 602, 617, 632, 47, 48, 633, 618, 603, 588, 573, 558, 543, 528, 513, 498, 483, 468, 453, 438, 423, 12), (12, 423, 438, 453, 468, 483, 498, 513, 528, 543, 558, 573, 588, 603, 618, 633, 48, 49, 634, 619, 604, 589, 574, 559, 544, 529, 514, 499, 484, 469, 454, 439, 424, 11), (11, 424, 439, 454, 469, 484, 499, 514, 529, 544, 559, 574, 589, 604, 619, 634, 49, 50, 635, 620, 605, 590, 575, 560, 545, 530, 515, 500, 485, 470, 455, 440, 425, 10), (10, 425, 440, 455, 470, 485, 500, 515, 530, 545, 560, 575, 590, 605, 620, 635, 50, 51, 636, 621, 606, 591, 576, 561, 546, 531, 516, 501, 486, 471, 456, 441, 426, 9), (412, 142, 5, 143, 144, 145, 146, 147, 148, 149, 150, 151, 152, 153, 154, 155, 156, 157, 4, 113, 202, 217, 232, 247, 262, 277, 292, 307, 322, 337, 352, 367, 382, 397), (637, 52, 3, 53, 54, 55, 56, 57, 58, 59, 60, 61, 62, 63, 64, 65, 66, 67, 2, 8, 427, 442, 457, 472, 487, 502, 517, 532, 547, 562, 577, 592, 607, 622)])
me_cube_001.materials.append(mat_wood_top)
me_cube_001.use_remesh_preserve_volume = False
me_cube_001.use_remesh_preserve_attributes = False
me_cube_001.use_mirror_vertex_groups = False
me_cube_001.update()
me_cylinder_001 = bpy.data.meshes.new('Cylinder.001')
me_cylinder_001.from_pydata([(0.0, 1.0, -1.0), (0.0, 1.0, 1.0), (0.1951, 0.9808, -1.0), (0.1951, 0.9808, 1.0), (0.3827, 0.9239, -1.0), (0.3827, 0.9239, 1.0), (0.5556, 0.8315, -1.0), (0.5556, 0.8315, 1.0), (0.7071, 0.7071, -1.0), (0.7071, 0.7071, 1.0), (0.8315, 0.5556, -1.0), (0.8315, 0.5556, 1.0), (0.9239, 0.3827, -1.0), (0.9239, 0.3827, 1.0), (0.9808, 0.1951, -1.0), (0.9808, 0.1951, 1.0), (1.0, 7.55e-08, -1.0), (1.0, 7.55e-08, 1.0), (0.9808, -0.1951, -1.0), (0.9808, -0.1951, 1.0), (0.9239, -0.3827, -1.0), (0.9239, -0.3827, 1.0), (0.8315, -0.5556, -1.0), (0.8315, -0.5556, 1.0), (0.7071, -0.7071, -1.0), (0.7071, -0.7071, 1.0), (0.5556, -0.8315, -1.0), (0.5556, -0.8315, 1.0), (0.3827, -0.9239, -1.0), (0.3827, -0.9239, 1.0), (0.1951, -0.9808, -1.0), (0.1951, -0.9808, 1.0), (-3.258e-07, -1.0, -1.0), (-3.258e-07, -1.0, 1.0), (-0.1951, -0.9808, -1.0), (-0.1951, -0.9808, 1.0), (-0.3827, -0.9239, -1.0), (-0.3827, -0.9239, 1.0), (-0.5556, -0.8315, -1.0), (-0.5556, -0.8315, 1.0), (-0.7071, -0.7071, -1.0), (-0.7071, -0.7071, 1.0), (-0.8315, -0.5556, -1.0), (-0.8315, -0.5556, 1.0), (-0.9239, -0.3827, -1.0), (-0.9239, -0.3827, 1.0), (-0.9808, -0.1951, -1.0), (-0.9808, -0.1951, 1.0), (-1.0, 9.656e-07, -1.0), (-1.0, 9.656e-07, 1.0), (-0.9808, 0.1951, -1.0), (-0.9808, 0.1951, 1.0), (-0.9239, 0.3827, -1.0), (-0.9239, 0.3827, 1.0), (-0.8315, 0.5556, -1.0), (-0.8315, 0.5556, 1.0), (-0.7071, 0.7071, -1.0), (-0.7071, 0.7071, 1.0), (-0.5556, 0.8315, -1.0), (-0.5556, 0.8315, 1.0), (-0.3827, 0.9239, -1.0), (-0.3827, 0.9239, 1.0), (-0.1951, 0.9808, -1.0), (-0.1951, 0.9808, 1.0)], [], [(0, 1, 3, 2), (2, 3, 5, 4), (4, 5, 7, 6), (6, 7, 9, 8), (8, 9, 11, 10), (10, 11, 13, 12), (12, 13, 15, 14), (14, 15, 17, 16), (16, 17, 19, 18), (18, 19, 21, 20), (20, 21, 23, 22), (22, 23, 25, 24), (24, 25, 27, 26), (26, 27, 29, 28), (28, 29, 31, 30), (30, 31, 33, 32), (32, 33, 35, 34), (34, 35, 37, 36), (36, 37, 39, 38), (38, 39, 41, 40), (40, 41, 43, 42), (42, 43, 45, 44), (44, 45, 47, 46), (46, 47, 49, 48), (48, 49, 51, 50), (50, 51, 53, 52), (52, 53, 55, 54), (54, 55, 57, 56), (56, 57, 59, 58), (58, 59, 61, 60), (3, 1, 63, 61, 59, 57, 55, 53, 51, 49, 47, 45, 43, 41, 39, 37, 35, 33, 31, 29, 27, 25, 23, 21, 19, 17, 15, 13, 11, 9, 7, 5), (60, 61, 63, 62), (62, 63, 1, 0), (0, 2, 4, 6, 8, 10, 12, 14, 16, 18, 20, 22, 24, 26, 28, 30, 32, 34, 36, 38, 40, 42, 44, 46, 48, 50, 52, 54, 56, 58, 60, 62)])
me_cylinder_001.materials.append(mat_legs)
me_cylinder_001.use_remesh_preserve_volume = False
me_cylinder_001.use_remesh_preserve_attributes = False
me_cylinder_001.use_mirror_vertex_groups = False
me_cylinder_001.update()
me_cylinder_002 = bpy.data.meshes.new('Cylinder.002')
me_cylinder_002.from_pydata([(0.0, 1.0, -1.0), (0.0, 1.0, 1.0), (0.1951, 0.9808, -1.0), (0.1951, 0.9808, 1.0), (0.3827, 0.9239, -1.0), (0.3827, 0.9239, 1.0), (0.5556, 0.8315, -1.0), (0.5556, 0.8315, 1.0), (0.7071, 0.7071, -1.0), (0.7071, 0.7071, 1.0), (0.8315, 0.5556, -1.0), (0.8315, 0.5556, 1.0), (0.9239, 0.3827, -1.0), (0.9239, 0.3827, 1.0), (0.9808, 0.1951, -1.0), (0.9808, 0.1951, 1.0), (1.0, 7.55e-08, -1.0), (1.0, 7.55e-08, 1.0), (0.9808, -0.1951, -1.0), (0.9808, -0.1951, 1.0), (0.9239, -0.3827, -1.0), (0.9239, -0.3827, 1.0), (0.8315, -0.5556, -1.0), (0.8315, -0.5556, 1.0), (0.7071, -0.7071, -1.0), (0.7071, -0.7071, 1.0), (0.5556, -0.8315, -1.0), (0.5556, -0.8315, 1.0), (0.3827, -0.9239, -1.0), (0.3827, -0.9239, 1.0), (0.1951, -0.9808, -1.0), (0.1951, -0.9808, 1.0), (-3.258e-07, -1.0, -1.0), (-3.258e-07, -1.0, 1.0), (-0.1951, -0.9808, -1.0), (-0.1951, -0.9808, 1.0), (-0.3827, -0.9239, -1.0), (-0.3827, -0.9239, 1.0), (-0.5556, -0.8315, -1.0), (-0.5556, -0.8315, 1.0), (-0.7071, -0.7071, -1.0), (-0.7071, -0.7071, 1.0), (-0.8315, -0.5556, -1.0), (-0.8315, -0.5556, 1.0), (-0.9239, -0.3827, -1.0), (-0.9239, -0.3827, 1.0), (-0.9808, -0.1951, -1.0), (-0.9808, -0.1951, 1.0), (-1.0, 9.656e-07, -1.0), (-1.0, 9.656e-07, 1.0), (-0.9808, 0.1951, -1.0), (-0.9808, 0.1951, 1.0), (-0.9239, 0.3827, -1.0), (-0.9239, 0.3827, 1.0), (-0.8315, 0.5556, -1.0), (-0.8315, 0.5556, 1.0), (-0.7071, 0.7071, -1.0), (-0.7071, 0.7071, 1.0), (-0.5556, 0.8315, -1.0), (-0.5556, 0.8315, 1.0), (-0.3827, 0.9239, -1.0), (-0.3827, 0.9239, 1.0), (-0.1951, 0.9808, -1.0), (-0.1951, 0.9808, 1.0)], [], [(0, 1, 3, 2), (2, 3, 5, 4), (4, 5, 7, 6), (6, 7, 9, 8), (8, 9, 11, 10), (10, 11, 13, 12), (12, 13, 15, 14), (14, 15, 17, 16), (16, 17, 19, 18), (18, 19, 21, 20), (20, 21, 23, 22), (22, 23, 25, 24), (24, 25, 27, 26), (26, 27, 29, 28), (28, 29, 31, 30), (30, 31, 33, 32), (32, 33, 35, 34), (34, 35, 37, 36), (36, 37, 39, 38), (38, 39, 41, 40), (40, 41, 43, 42), (42, 43, 45, 44), (44, 45, 47, 46), (46, 47, 49, 48), (48, 49, 51, 50), (50, 51, 53, 52), (52, 53, 55, 54), (54, 55, 57, 56), (56, 57, 59, 58), (58, 59, 61, 60), (3, 1, 63, 61, 59, 57, 55, 53, 51, 49, 47, 45, 43, 41, 39, 37, 35, 33, 31, 29, 27, 25, 23, 21, 19, 17, 15, 13, 11, 9, 7, 5), (60, 61, 63, 62), (62, 63, 1, 0), (0, 2, 4, 6, 8, 10, 12, 14, 16, 18, 20, 22, 24, 26, 28, 30, 32, 34, 36, 38, 40, 42, 44, 46, 48, 50, 52, 54, 56, 58, 60, 62)])
me_cylinder_002.materials.append(mat_legs)
me_cylinder_002.use_remesh_preserve_volume = False
me_cylinder_002.use_remesh_preserve_attributes = False
me_cylinder_002.use_mirror_vertex_groups = False
me_cylinder_002.update()
me_cylinder_003 = bpy.data.meshes.new('Cylinder.003')
me_cylinder_003.from_pydata([(0.0, 1.0, -1.0), (0.0, 1.0, 1.0), (0.1951, 0.9808, -1.0), (0.1951, 0.9808, 1.0), (0.3827, 0.9239, -1.0), (0.3827, 0.9239, 1.0), (0.5556, 0.8315, -1.0), (0.5556, 0.8315, 1.0), (0.7071, 0.7071, -1.0), (0.7071, 0.7071, 1.0), (0.8315, 0.5556, -1.0), (0.8315, 0.5556, 1.0), (0.9239, 0.3827, -1.0), (0.9239, 0.3827, 1.0), (0.9808, 0.1951, -1.0), (0.9808, 0.1951, 1.0), (1.0, 7.55e-08, -1.0), (1.0, 7.55e-08, 1.0), (0.9808, -0.1951, -1.0), (0.9808, -0.1951, 1.0), (0.9239, -0.3827, -1.0), (0.9239, -0.3827, 1.0), (0.8315, -0.5556, -1.0), (0.8315, -0.5556, 1.0), (0.7071, -0.7071, -1.0), (0.7071, -0.7071, 1.0), (0.5556, -0.8315, -1.0), (0.5556, -0.8315, 1.0), (0.3827, -0.9239, -1.0), (0.3827, -0.9239, 1.0), (0.1951, -0.9808, -1.0), (0.1951, -0.9808, 1.0), (-3.258e-07, -1.0, -1.0), (-3.258e-07, -1.0, 1.0), (-0.1951, -0.9808, -1.0), (-0.1951, -0.9808, 1.0), (-0.3827, -0.9239, -1.0), (-0.3827, -0.9239, 1.0), (-0.5556, -0.8315, -1.0), (-0.5556, -0.8315, 1.0), (-0.7071, -0.7071, -1.0), (-0.7071, -0.7071, 1.0), (-0.8315, -0.5556, -1.0), (-0.8315, -0.5556, 1.0), (-0.9239, -0.3827, -1.0), (-0.9239, -0.3827, 1.0), (-0.9808, -0.1951, -1.0), (-0.9808, -0.1951, 1.0), (-1.0, 9.656e-07, -1.0), (-1.0, 9.656e-07, 1.0), (-0.9808, 0.1951, -1.0), (-0.9808, 0.1951, 1.0), (-0.9239, 0.3827, -1.0), (-0.9239, 0.3827, 1.0), (-0.8315, 0.5556, -1.0), (-0.8315, 0.5556, 1.0), (-0.7071, 0.7071, -1.0), (-0.7071, 0.7071, 1.0), (-0.5556, 0.8315, -1.0), (-0.5556, 0.8315, 1.0), (-0.3827, 0.9239, -1.0), (-0.3827, 0.9239, 1.0), (-0.1951, 0.9808, -1.0), (-0.1951, 0.9808, 1.0)], [], [(0, 1, 3, 2), (2, 3, 5, 4), (4, 5, 7, 6), (6, 7, 9, 8), (8, 9, 11, 10), (10, 11, 13, 12), (12, 13, 15, 14), (14, 15, 17, 16), (16, 17, 19, 18), (18, 19, 21, 20), (20, 21, 23, 22), (22, 23, 25, 24), (24, 25, 27, 26), (26, 27, 29, 28), (28, 29, 31, 30), (30, 31, 33, 32), (32, 33, 35, 34), (34, 35, 37, 36), (36, 37, 39, 38), (38, 39, 41, 40), (40, 41, 43, 42), (42, 43, 45, 44), (44, 45, 47, 46), (46, 47, 49, 48), (48, 49, 51, 50), (50, 51, 53, 52), (52, 53, 55, 54), (54, 55, 57, 56), (56, 57, 59, 58), (58, 59, 61, 60), (3, 1, 63, 61, 59, 57, 55, 53, 51, 49, 47, 45, 43, 41, 39, 37, 35, 33, 31, 29, 27, 25, 23, 21, 19, 17, 15, 13, 11, 9, 7, 5), (60, 61, 63, 62), (62, 63, 1, 0), (0, 2, 4, 6, 8, 10, 12, 14, 16, 18, 20, 22, 24, 26, 28, 30, 32, 34, 36, 38, 40, 42, 44, 46, 48, 50, 52, 54, 56, 58, 60, 62)])
me_cylinder_003.materials.append(mat_legs)
me_cylinder_003.use_remesh_preserve_volume = False
me_cylinder_003.use_remesh_preserve_attributes = False
me_cylinder_003.use_mirror_vertex_groups = False
me_cylinder_003.update()

# ---- objects
ob_cylinder = bpy.data.objects.new('Cylinder', me_cylinder)
ob_cube = bpy.data.objects.new('Cube', me_cube_001)
ob_lamp = bpy.data.objects.new('Lamp', light_lamp)
ob_camera = bpy.data.objects.new('Camera', cam_camera)
ob_cylinder_001 = bpy.data.objects.new('Cylinder.001', me_cylinder_001)
ob_cylinder_002 = bpy.data.objects.new('Cylinder.002', me_cylinder_002)
ob_cylinder_003 = bpy.data.objects.new('Cylinder.003', me_cylinder_003)

# ---- transforms, parenting, visibility, modifiers, constraints
ob_cylinder.location = (0.6895, 5.187, 1.285)
ob_cylinder.scale = (0.1, 0.1, 1.3)
ob_cylinder.lineart.crease_threshold = 0.0
ob_cube.location = (-1.47, 0.4902, 2.683)
ob_cube.scale = (2.0, 5.0, 0.1)
ob_cube.lineart.crease_threshold = 0.0
ob_lamp.location = (4.076, 1.005, 5.904)
ob_lamp.rotation_euler = (0.6503, 0.05522, 1.866)
ob_lamp.lock_rotations_4d = False
ob_lamp.empty_display_type = 'ARROWS'
ob_lamp.color = (0.0, 0.0, 0.0, 0.0)
ob_lamp.lineart.crease_threshold = 0.0
ob_camera.location = (7.481, -6.508, 5.344)
ob_camera.rotation_euler = (1.109, 0.0, 0.8149)
ob_camera.lock_rotations_4d = False
ob_camera.empty_display_type = 'ARROWS'
ob_camera.color = (0.0, 0.0, 0.0, 0.0)
ob_camera.display_type = 'WIRE'
ob_camera.lineart.crease_threshold = 0.0
ob_cylinder_001.location = (-3.246, 5.187, 1.285)
ob_cylinder_001.scale = (0.1, 0.1, 1.3)
ob_cylinder_001.lineart.crease_threshold = 0.0
ob_cylinder_002.location = (0.2077, -4.237, 1.285)
ob_cylinder_002.scale = (0.1, 0.1, 1.3)
ob_cylinder_002.lineart.crease_threshold = 0.0
ob_cylinder_003.location = (-3.246, -4.237, 1.285)
ob_cylinder_003.scale = (0.1, 0.1, 1.3)
ob_cylinder_003.lineart.crease_threshold = 0.0

# ---- collection membership
col_collection_1.objects.link(ob_cylinder)
col_collection_1.objects.link(ob_cube)
col_collection_1.objects.link(ob_lamp)
col_collection_1.objects.link(ob_camera)
col_collection_1.objects.link(ob_cylinder_001)
col_collection_1.objects.link(ob_cylinder_002)
col_collection_1.objects.link(ob_cylinder_003)

# ---- scene / render settings (as saved in the file)
scene.camera = ob_camera
scene.frame_start = 1; scene.frame_end = 250; scene.frame_set(1)
scene.render.engine = 'BLENDER_EEVEE_NEXT'
scene.render.resolution_percentage = 50
scene.render.dither_intensity = 0.0
scene.cycles.use_denoising = False
scene.cycles.samples = 128
scene.cycles.sampling_pattern = 'TABULATED_SOBOL'
scene.cycles.light_sampling_threshold = 0.0
scene.cycles.use_adaptive_sampling = False
scene.cycles.use_light_tree = False
scene.cycles.blur_glossy = 0.0
scene.cycles.sample_clamp_indirect = 0.0
scene.view_settings.view_transform = 'Standard'
bpy.context.view_layer.update()
